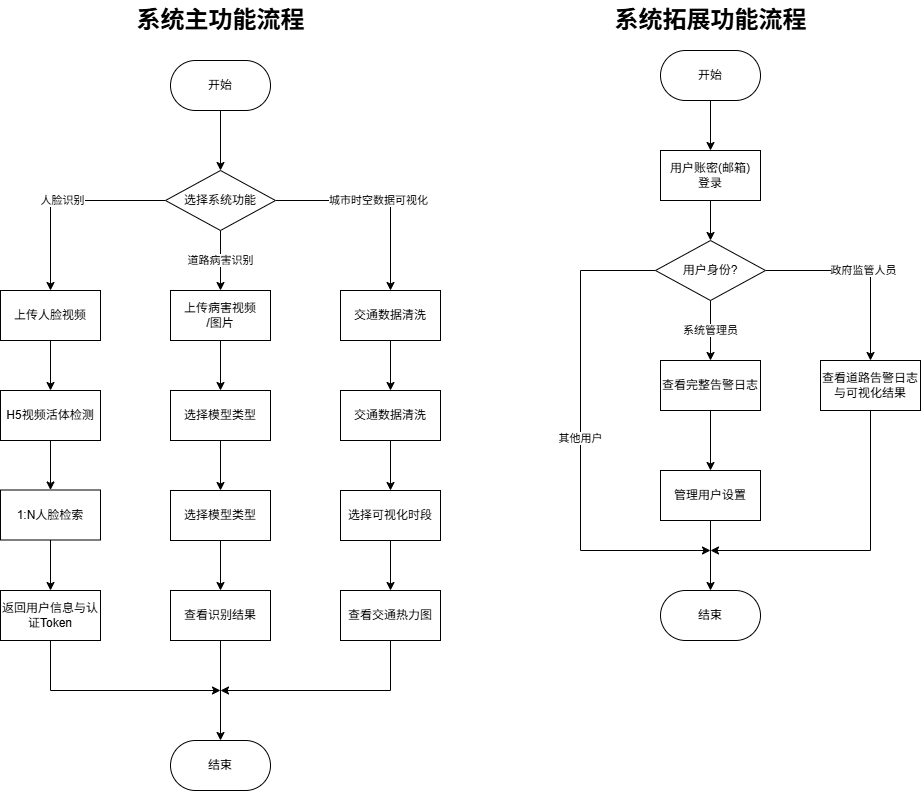

The diagram above was exported from draw.io. Its source (the exported page's mxGraphModel, read from the mxfile embedded in the PNG):
<mxGraphModel dx="917" dy="766" grid="1" gridSize="10" guides="1" tooltips="1" connect="1" arrows="1" fold="1" page="1" pageScale="1" pageWidth="827" pageHeight="1169" math="0" shadow="0">
  <root>
    <mxCell id="0" />
    <mxCell id="1" parent="0" />
    <mxCell id="4" style="edgeStyle=none;html=1;exitX=0.5;exitY=1;exitDx=0;exitDy=0;entryX=0.5;entryY=0;entryDx=0;entryDy=0;" parent="1" source="2" target="5" edge="1">
      <mxGeometry relative="1" as="geometry">
        <mxPoint x="320" y="240" as="targetPoint" />
      </mxGeometry>
    </mxCell>
    <mxCell id="2" value="开始" style="rounded=1;whiteSpace=wrap;html=1;arcSize=50;" parent="1" vertex="1">
      <mxGeometry x="270" y="130" width="100" height="50" as="geometry" />
    </mxCell>
    <mxCell id="8" value="人脸识别" style="edgeStyle=none;html=1;exitX=0;exitY=0.5;exitDx=0;exitDy=0;entryX=0.5;entryY=0;entryDx=0;entryDy=0;rounded=0;curved=0;" parent="1" source="5" target="6" edge="1">
      <mxGeometry relative="1" as="geometry">
        <Array as="points">
          <mxPoint x="150" y="270" />
        </Array>
      </mxGeometry>
    </mxCell>
    <mxCell id="10" value="道路病害识别" style="edgeStyle=none;html=1;exitX=0.5;exitY=1;exitDx=0;exitDy=0;entryX=0.5;entryY=0;entryDx=0;entryDy=0;" parent="1" source="5" target="9" edge="1">
      <mxGeometry relative="1" as="geometry" />
    </mxCell>
    <mxCell id="12" value="城市时空数据可视化" style="edgeStyle=none;html=1;exitX=1;exitY=0.5;exitDx=0;exitDy=0;entryX=0.5;entryY=0;entryDx=0;entryDy=0;rounded=0;curved=0;" parent="1" source="5" target="11" edge="1">
      <mxGeometry relative="1" as="geometry">
        <Array as="points">
          <mxPoint x="490" y="270" />
        </Array>
      </mxGeometry>
    </mxCell>
    <mxCell id="5" value="选择系统功能" style="rhombus;whiteSpace=wrap;html=1;" parent="1" vertex="1">
      <mxGeometry x="265" y="240" width="110" height="60" as="geometry" />
    </mxCell>
    <mxCell id="25" style="edgeStyle=none;html=1;exitX=0.5;exitY=1;exitDx=0;exitDy=0;entryX=0.5;entryY=0;entryDx=0;entryDy=0;" parent="1" source="6" target="23" edge="1">
      <mxGeometry relative="1" as="geometry" />
    </mxCell>
    <mxCell id="6" value="上传人脸视频" style="rounded=0;whiteSpace=wrap;html=1;" parent="1" vertex="1">
      <mxGeometry x="100" y="360" width="100" height="50" as="geometry" />
    </mxCell>
    <mxCell id="35" style="edgeStyle=none;html=1;exitX=0.5;exitY=1;exitDx=0;exitDy=0;entryX=0.5;entryY=0;entryDx=0;entryDy=0;" parent="1" source="9" target="30" edge="1">
      <mxGeometry relative="1" as="geometry" />
    </mxCell>
    <mxCell id="9" value="上传病害视频&lt;div&gt;/图片&lt;/div&gt;" style="rounded=0;whiteSpace=wrap;html=1;" parent="1" vertex="1">
      <mxGeometry x="270" y="360" width="100" height="50" as="geometry" />
    </mxCell>
    <mxCell id="22" style="edgeStyle=none;html=1;exitX=0.5;exitY=1;exitDx=0;exitDy=0;entryX=0.5;entryY=0;entryDx=0;entryDy=0;" parent="1" source="11" target="21" edge="1">
      <mxGeometry relative="1" as="geometry" />
    </mxCell>
    <mxCell id="11" value="交通数据清洗" style="rounded=0;whiteSpace=wrap;html=1;" parent="1" vertex="1">
      <mxGeometry x="440" y="360" width="100" height="50" as="geometry" />
    </mxCell>
    <mxCell id="19" style="edgeStyle=none;html=1;exitX=0.5;exitY=1;exitDx=0;exitDy=0;entryX=0.5;entryY=0;entryDx=0;entryDy=0;" parent="1" source="13" target="18" edge="1">
      <mxGeometry relative="1" as="geometry" />
    </mxCell>
    <mxCell id="13" value="开始" style="rounded=1;whiteSpace=wrap;html=1;arcSize=50;" parent="1" vertex="1">
      <mxGeometry x="760" y="120" width="100" height="50" as="geometry" />
    </mxCell>
    <mxCell id="14" value="系统主功能流程" style="text;strokeColor=none;fillColor=none;html=1;fontSize=24;fontStyle=1;verticalAlign=middle;align=center;" parent="1" vertex="1">
      <mxGeometry x="190" y="70" width="260" height="40" as="geometry" />
    </mxCell>
    <mxCell id="15" value="系统拓展功能流程" style="text;strokeColor=none;fillColor=none;html=1;fontSize=24;fontStyle=1;verticalAlign=middle;align=center;" parent="1" vertex="1">
      <mxGeometry x="660" y="70" width="300" height="40" as="geometry" />
    </mxCell>
    <mxCell id="44" value="系统管理员" style="edgeStyle=none;html=1;exitX=0.5;exitY=1;exitDx=0;exitDy=0;" parent="1" source="16" target="43" edge="1">
      <mxGeometry relative="1" as="geometry" />
    </mxCell>
    <mxCell id="46" value="政府监管人员" style="edgeStyle=none;html=1;exitX=1;exitY=0.5;exitDx=0;exitDy=0;entryX=0.5;entryY=0;entryDx=0;entryDy=0;rounded=0;curved=0;" parent="1" source="16" target="45" edge="1">
      <mxGeometry relative="1" as="geometry">
        <Array as="points">
          <mxPoint x="970" y="340" />
        </Array>
      </mxGeometry>
    </mxCell>
    <mxCell id="53" value="其他用户" style="edgeStyle=none;html=1;exitX=0;exitY=0.5;exitDx=0;exitDy=0;rounded=0;curved=0;" parent="1" source="16" edge="1">
      <mxGeometry relative="1" as="geometry">
        <mxPoint x="810" y="620" as="targetPoint" />
        <Array as="points">
          <mxPoint x="680" y="340" />
          <mxPoint x="680" y="620" />
        </Array>
      </mxGeometry>
    </mxCell>
    <mxCell id="16" value="用户身份?" style="rhombus;whiteSpace=wrap;html=1;" parent="1" vertex="1">
      <mxGeometry x="755" y="310" width="110" height="60" as="geometry" />
    </mxCell>
    <mxCell id="20" style="edgeStyle=none;html=1;exitX=0.5;exitY=1;exitDx=0;exitDy=0;entryX=0.5;entryY=0;entryDx=0;entryDy=0;" parent="1" source="18" target="16" edge="1">
      <mxGeometry relative="1" as="geometry" />
    </mxCell>
    <mxCell id="18" value="用户账密(邮箱)&lt;div&gt;&lt;span style=&quot;background-color: transparent;&quot;&gt;登录&lt;/span&gt;&lt;/div&gt;" style="rounded=0;whiteSpace=wrap;html=1;" parent="1" vertex="1">
      <mxGeometry x="760" y="220" width="100" height="50" as="geometry" />
    </mxCell>
    <mxCell id="39" style="edgeStyle=none;html=1;exitX=0.5;exitY=1;exitDx=0;exitDy=0;" parent="1" source="21" target="32" edge="1">
      <mxGeometry relative="1" as="geometry" />
    </mxCell>
    <mxCell id="21" value="交通数据清洗" style="rounded=0;whiteSpace=wrap;html=1;" parent="1" vertex="1">
      <mxGeometry x="440" y="460" width="100" height="50" as="geometry" />
    </mxCell>
    <mxCell id="26" style="edgeStyle=none;html=1;exitX=0.5;exitY=1;exitDx=0;exitDy=0;" parent="1" source="23" target="24" edge="1">
      <mxGeometry relative="1" as="geometry" />
    </mxCell>
    <mxCell id="23" value="H5视频活体检测" style="rounded=0;whiteSpace=wrap;html=1;" parent="1" vertex="1">
      <mxGeometry x="100" y="460" width="100" height="50" as="geometry" />
    </mxCell>
    <mxCell id="29" style="edgeStyle=none;html=1;exitX=0.5;exitY=1;exitDx=0;exitDy=0;entryX=0.5;entryY=0;entryDx=0;entryDy=0;" parent="1" source="24" target="28" edge="1">
      <mxGeometry relative="1" as="geometry" />
    </mxCell>
    <mxCell id="24" value="1:N人脸检索" style="rounded=0;whiteSpace=wrap;html=1;" parent="1" vertex="1">
      <mxGeometry x="100" y="559.5" width="100" height="50" as="geometry" />
    </mxCell>
    <mxCell id="27" value="结束" style="rounded=1;whiteSpace=wrap;html=1;arcSize=50;" parent="1" vertex="1">
      <mxGeometry x="270" y="810" width="100" height="50" as="geometry" />
    </mxCell>
    <mxCell id="41" style="edgeStyle=none;html=1;exitX=0.5;exitY=1;exitDx=0;exitDy=0;rounded=0;curved=0;" parent="1" source="28" edge="1">
      <mxGeometry relative="1" as="geometry">
        <mxPoint x="320" y="760" as="targetPoint" />
        <Array as="points">
          <mxPoint x="150" y="760" />
        </Array>
      </mxGeometry>
    </mxCell>
    <mxCell id="28" value="返回用户信息与认证Token" style="rounded=0;whiteSpace=wrap;html=1;" parent="1" vertex="1">
      <mxGeometry x="100" y="660" width="100" height="50" as="geometry" />
    </mxCell>
    <mxCell id="36" style="edgeStyle=none;html=1;exitX=0.5;exitY=1;exitDx=0;exitDy=0;entryX=0.5;entryY=0;entryDx=0;entryDy=0;" parent="1" source="30" target="31" edge="1">
      <mxGeometry relative="1" as="geometry" />
    </mxCell>
    <mxCell id="30" value="选择模型类型" style="rounded=0;whiteSpace=wrap;html=1;" parent="1" vertex="1">
      <mxGeometry x="270" y="460" width="100" height="50" as="geometry" />
    </mxCell>
    <mxCell id="37" style="edgeStyle=none;html=1;exitX=0.5;exitY=1;exitDx=0;exitDy=0;" parent="1" source="31" target="33" edge="1">
      <mxGeometry relative="1" as="geometry" />
    </mxCell>
    <mxCell id="31" value="选择模型类型" style="rounded=0;whiteSpace=wrap;html=1;" parent="1" vertex="1">
      <mxGeometry x="270" y="560" width="100" height="50" as="geometry" />
    </mxCell>
    <mxCell id="38" style="edgeStyle=none;html=1;exitX=0.5;exitY=1;exitDx=0;exitDy=0;" parent="1" source="32" target="34" edge="1">
      <mxGeometry relative="1" as="geometry" />
    </mxCell>
    <mxCell id="32" value="选择可视化时段" style="rounded=0;whiteSpace=wrap;html=1;" parent="1" vertex="1">
      <mxGeometry x="440" y="560" width="100" height="50" as="geometry" />
    </mxCell>
    <mxCell id="40" style="edgeStyle=none;html=1;exitX=0.5;exitY=1;exitDx=0;exitDy=0;" parent="1" source="33" target="27" edge="1">
      <mxGeometry relative="1" as="geometry" />
    </mxCell>
    <mxCell id="33" value="查看识别结果" style="rounded=0;whiteSpace=wrap;html=1;" parent="1" vertex="1">
      <mxGeometry x="270" y="660" width="100" height="50" as="geometry" />
    </mxCell>
    <mxCell id="42" style="edgeStyle=none;html=1;exitX=0.5;exitY=1;exitDx=0;exitDy=0;rounded=0;curved=0;" parent="1" source="34" edge="1">
      <mxGeometry relative="1" as="geometry">
        <mxPoint x="320" y="760" as="targetPoint" />
        <Array as="points">
          <mxPoint x="490" y="760" />
        </Array>
      </mxGeometry>
    </mxCell>
    <mxCell id="34" value="查看交通热力图" style="rounded=0;whiteSpace=wrap;html=1;" parent="1" vertex="1">
      <mxGeometry x="440" y="660" width="100" height="50" as="geometry" />
    </mxCell>
    <mxCell id="48" style="edgeStyle=none;html=1;exitX=0.5;exitY=1;exitDx=0;exitDy=0;entryX=0.5;entryY=0;entryDx=0;entryDy=0;" parent="1" source="43" target="47" edge="1">
      <mxGeometry relative="1" as="geometry" />
    </mxCell>
    <mxCell id="43" value="查看完整告警日志" style="rounded=0;whiteSpace=wrap;html=1;" parent="1" vertex="1">
      <mxGeometry x="760" y="430" width="100" height="50" as="geometry" />
    </mxCell>
    <mxCell id="52" style="edgeStyle=none;html=1;exitX=0.5;exitY=1;exitDx=0;exitDy=0;rounded=0;curved=0;" parent="1" source="45" edge="1">
      <mxGeometry relative="1" as="geometry">
        <mxPoint x="810" y="620" as="targetPoint" />
        <Array as="points">
          <mxPoint x="970" y="620" />
        </Array>
      </mxGeometry>
    </mxCell>
    <mxCell id="45" value="查看道路告警日志与可视化结果" style="rounded=0;whiteSpace=wrap;html=1;" parent="1" vertex="1">
      <mxGeometry x="920" y="430" width="100" height="50" as="geometry" />
    </mxCell>
    <mxCell id="51" style="edgeStyle=none;html=1;exitX=0.5;exitY=1;exitDx=0;exitDy=0;entryX=0.5;entryY=0;entryDx=0;entryDy=0;" parent="1" source="47" target="50" edge="1">
      <mxGeometry relative="1" as="geometry" />
    </mxCell>
    <mxCell id="47" value="管理用户设置" style="rounded=0;whiteSpace=wrap;html=1;" parent="1" vertex="1">
      <mxGeometry x="760" y="540" width="100" height="50" as="geometry" />
    </mxCell>
    <mxCell id="50" value="结束" style="rounded=1;whiteSpace=wrap;html=1;arcSize=50;" parent="1" vertex="1">
      <mxGeometry x="760" y="660" width="100" height="50" as="geometry" />
    </mxCell>
  </root>
</mxGraphModel>